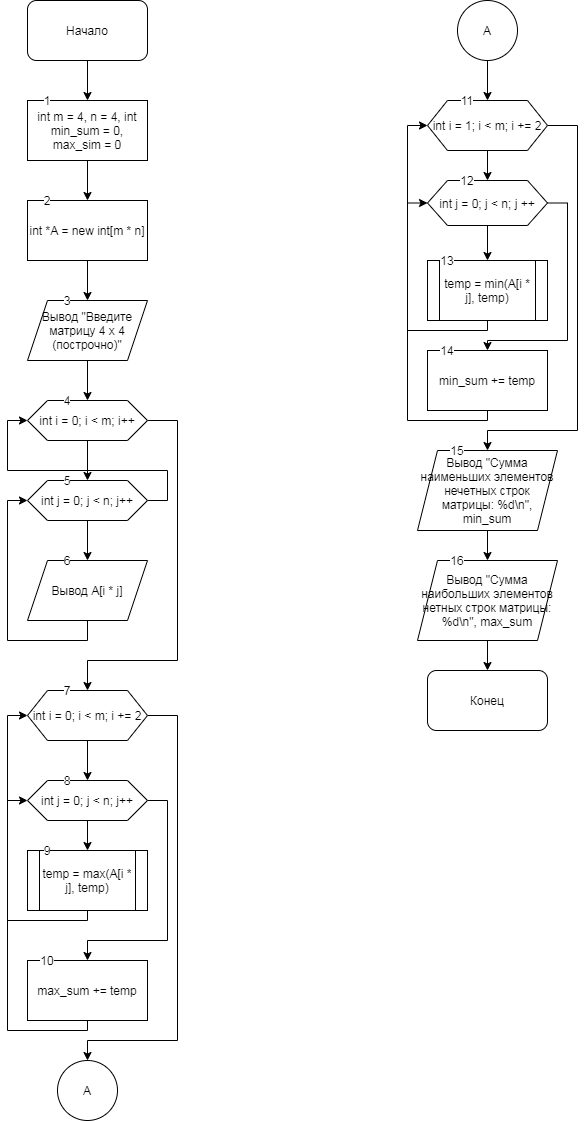

The diagram above was exported from draw.io. Its source (the exported page's mxGraphModel, read from the mxfile embedded in the PNG):
<mxGraphModel dx="559" dy="683" grid="1" gridSize="10" guides="1" tooltips="1" connect="1" arrows="1" fold="1" page="1" pageScale="1" pageWidth="827" pageHeight="1169" math="0" shadow="0">
  <root>
    <mxCell id="0" />
    <mxCell id="1" parent="0" />
    <mxCell id="XQ3HGvR2FvPs7Vnh3qJD-3" value="" style="edgeStyle=orthogonalEdgeStyle;rounded=0;orthogonalLoop=1;jettySize=auto;html=1;" edge="1" parent="1" source="XQ3HGvR2FvPs7Vnh3qJD-1" target="XQ3HGvR2FvPs7Vnh3qJD-2">
      <mxGeometry relative="1" as="geometry" />
    </mxCell>
    <mxCell id="XQ3HGvR2FvPs7Vnh3qJD-1" value="Начало" style="rounded=1;whiteSpace=wrap;html=1;" vertex="1" parent="1">
      <mxGeometry x="220" width="120" height="60" as="geometry" />
    </mxCell>
    <mxCell id="XQ3HGvR2FvPs7Vnh3qJD-5" value="" style="edgeStyle=orthogonalEdgeStyle;rounded=0;orthogonalLoop=1;jettySize=auto;html=1;" edge="1" parent="1" source="XQ3HGvR2FvPs7Vnh3qJD-2" target="XQ3HGvR2FvPs7Vnh3qJD-4">
      <mxGeometry relative="1" as="geometry" />
    </mxCell>
    <mxCell id="XQ3HGvR2FvPs7Vnh3qJD-2" value="int m = 4, n = 4, int min_sum = 0, max_sim = 0" style="rounded=0;whiteSpace=wrap;html=1;" vertex="1" parent="1">
      <mxGeometry x="220" y="100" width="120" height="60" as="geometry" />
    </mxCell>
    <mxCell id="XQ3HGvR2FvPs7Vnh3qJD-7" value="" style="edgeStyle=orthogonalEdgeStyle;rounded=0;orthogonalLoop=1;jettySize=auto;html=1;" edge="1" parent="1" source="XQ3HGvR2FvPs7Vnh3qJD-4" target="XQ3HGvR2FvPs7Vnh3qJD-6">
      <mxGeometry relative="1" as="geometry" />
    </mxCell>
    <mxCell id="XQ3HGvR2FvPs7Vnh3qJD-4" value="int *A = new int[m * n]" style="whiteSpace=wrap;html=1;rounded=0;" vertex="1" parent="1">
      <mxGeometry x="220" y="200" width="120" height="60" as="geometry" />
    </mxCell>
    <mxCell id="XQ3HGvR2FvPs7Vnh3qJD-9" value="" style="edgeStyle=orthogonalEdgeStyle;rounded=0;orthogonalLoop=1;jettySize=auto;html=1;" edge="1" parent="1" source="XQ3HGvR2FvPs7Vnh3qJD-6" target="XQ3HGvR2FvPs7Vnh3qJD-8">
      <mxGeometry relative="1" as="geometry" />
    </mxCell>
    <mxCell id="XQ3HGvR2FvPs7Vnh3qJD-6" value="Вывод &quot;Введите матрицу 4 х 4 (построчно)&quot;" style="shape=parallelogram;perimeter=parallelogramPerimeter;whiteSpace=wrap;html=1;fixedSize=1;rounded=0;" vertex="1" parent="1">
      <mxGeometry x="220" y="300" width="120" height="60" as="geometry" />
    </mxCell>
    <mxCell id="XQ3HGvR2FvPs7Vnh3qJD-11" value="" style="edgeStyle=orthogonalEdgeStyle;rounded=0;orthogonalLoop=1;jettySize=auto;html=1;" edge="1" parent="1" source="XQ3HGvR2FvPs7Vnh3qJD-8" target="XQ3HGvR2FvPs7Vnh3qJD-10">
      <mxGeometry relative="1" as="geometry" />
    </mxCell>
    <mxCell id="XQ3HGvR2FvPs7Vnh3qJD-16" style="edgeStyle=orthogonalEdgeStyle;rounded=0;orthogonalLoop=1;jettySize=auto;html=1;" edge="1" parent="1" source="XQ3HGvR2FvPs7Vnh3qJD-8">
      <mxGeometry relative="1" as="geometry">
        <mxPoint x="280" y="690" as="targetPoint" />
        <Array as="points">
          <mxPoint x="370" y="420" />
          <mxPoint x="370" y="660" />
          <mxPoint x="280" y="660" />
        </Array>
      </mxGeometry>
    </mxCell>
    <mxCell id="XQ3HGvR2FvPs7Vnh3qJD-8" value="int i = 0; i &amp;lt; m; i++" style="shape=hexagon;perimeter=hexagonPerimeter2;whiteSpace=wrap;html=1;fixedSize=1;rounded=0;" vertex="1" parent="1">
      <mxGeometry x="220" y="400" width="120" height="40" as="geometry" />
    </mxCell>
    <mxCell id="XQ3HGvR2FvPs7Vnh3qJD-12" style="edgeStyle=orthogonalEdgeStyle;rounded=0;orthogonalLoop=1;jettySize=auto;html=1;entryX=0;entryY=0.5;entryDx=0;entryDy=0;" edge="1" parent="1" source="XQ3HGvR2FvPs7Vnh3qJD-10" target="XQ3HGvR2FvPs7Vnh3qJD-8">
      <mxGeometry relative="1" as="geometry">
        <Array as="points">
          <mxPoint x="360" y="500" />
          <mxPoint x="360" y="470" />
          <mxPoint x="200" y="470" />
          <mxPoint x="200" y="420" />
        </Array>
      </mxGeometry>
    </mxCell>
    <mxCell id="XQ3HGvR2FvPs7Vnh3qJD-14" value="" style="edgeStyle=orthogonalEdgeStyle;rounded=0;orthogonalLoop=1;jettySize=auto;html=1;" edge="1" parent="1" source="XQ3HGvR2FvPs7Vnh3qJD-10" target="XQ3HGvR2FvPs7Vnh3qJD-13">
      <mxGeometry relative="1" as="geometry" />
    </mxCell>
    <mxCell id="XQ3HGvR2FvPs7Vnh3qJD-10" value="int j = 0; j &amp;lt; n; j++" style="shape=hexagon;perimeter=hexagonPerimeter2;whiteSpace=wrap;html=1;fixedSize=1;rounded=0;" vertex="1" parent="1">
      <mxGeometry x="220" y="480" width="120" height="40" as="geometry" />
    </mxCell>
    <mxCell id="XQ3HGvR2FvPs7Vnh3qJD-15" style="edgeStyle=orthogonalEdgeStyle;rounded=0;orthogonalLoop=1;jettySize=auto;html=1;entryX=0;entryY=0.5;entryDx=0;entryDy=0;" edge="1" parent="1" source="XQ3HGvR2FvPs7Vnh3qJD-13" target="XQ3HGvR2FvPs7Vnh3qJD-10">
      <mxGeometry relative="1" as="geometry">
        <Array as="points">
          <mxPoint x="280" y="640" />
          <mxPoint x="200" y="640" />
          <mxPoint x="200" y="500" />
        </Array>
      </mxGeometry>
    </mxCell>
    <mxCell id="XQ3HGvR2FvPs7Vnh3qJD-13" value="Вывод A[i * j]" style="shape=parallelogram;perimeter=parallelogramPerimeter;whiteSpace=wrap;html=1;fixedSize=1;rounded=0;" vertex="1" parent="1">
      <mxGeometry x="220" y="560" width="120" height="60" as="geometry" />
    </mxCell>
    <mxCell id="XQ3HGvR2FvPs7Vnh3qJD-19" value="" style="edgeStyle=orthogonalEdgeStyle;rounded=0;orthogonalLoop=1;jettySize=auto;html=1;" edge="1" parent="1" source="XQ3HGvR2FvPs7Vnh3qJD-17" target="XQ3HGvR2FvPs7Vnh3qJD-18">
      <mxGeometry relative="1" as="geometry" />
    </mxCell>
    <mxCell id="XQ3HGvR2FvPs7Vnh3qJD-26" style="edgeStyle=orthogonalEdgeStyle;rounded=0;orthogonalLoop=1;jettySize=auto;html=1;" edge="1" parent="1" source="XQ3HGvR2FvPs7Vnh3qJD-17">
      <mxGeometry relative="1" as="geometry">
        <mxPoint x="280" y="1060" as="targetPoint" />
        <Array as="points">
          <mxPoint x="370" y="715" />
          <mxPoint x="370" y="1040" />
          <mxPoint x="280" y="1040" />
        </Array>
      </mxGeometry>
    </mxCell>
    <mxCell id="XQ3HGvR2FvPs7Vnh3qJD-17" value="int i = 0; i &amp;lt; m; i += 2" style="shape=hexagon;perimeter=hexagonPerimeter2;whiteSpace=wrap;html=1;fixedSize=1;" vertex="1" parent="1">
      <mxGeometry x="220" y="690" width="120" height="50" as="geometry" />
    </mxCell>
    <mxCell id="XQ3HGvR2FvPs7Vnh3qJD-21" value="" style="edgeStyle=orthogonalEdgeStyle;rounded=0;orthogonalLoop=1;jettySize=auto;html=1;" edge="1" parent="1" source="XQ3HGvR2FvPs7Vnh3qJD-18" target="XQ3HGvR2FvPs7Vnh3qJD-20">
      <mxGeometry relative="1" as="geometry" />
    </mxCell>
    <mxCell id="XQ3HGvR2FvPs7Vnh3qJD-23" style="edgeStyle=orthogonalEdgeStyle;rounded=0;orthogonalLoop=1;jettySize=auto;html=1;" edge="1" parent="1" source="XQ3HGvR2FvPs7Vnh3qJD-18">
      <mxGeometry relative="1" as="geometry">
        <mxPoint x="280" y="960" as="targetPoint" />
        <Array as="points">
          <mxPoint x="360" y="800" />
          <mxPoint x="360" y="940" />
          <mxPoint x="280" y="940" />
        </Array>
      </mxGeometry>
    </mxCell>
    <mxCell id="XQ3HGvR2FvPs7Vnh3qJD-18" value="int j = 0; j &amp;lt; n; j++" style="shape=hexagon;perimeter=hexagonPerimeter2;whiteSpace=wrap;html=1;fixedSize=1;rounded=0;" vertex="1" parent="1">
      <mxGeometry x="220" y="780" width="120" height="40" as="geometry" />
    </mxCell>
    <mxCell id="XQ3HGvR2FvPs7Vnh3qJD-22" style="edgeStyle=orthogonalEdgeStyle;rounded=0;orthogonalLoop=1;jettySize=auto;html=1;entryX=0;entryY=0.5;entryDx=0;entryDy=0;" edge="1" parent="1" source="XQ3HGvR2FvPs7Vnh3qJD-20" target="XQ3HGvR2FvPs7Vnh3qJD-18">
      <mxGeometry relative="1" as="geometry">
        <Array as="points">
          <mxPoint x="280" y="920" />
          <mxPoint x="200" y="920" />
          <mxPoint x="200" y="800" />
        </Array>
      </mxGeometry>
    </mxCell>
    <mxCell id="XQ3HGvR2FvPs7Vnh3qJD-20" value="temp = max(A[i * j], temp)" style="shape=process;whiteSpace=wrap;html=1;backgroundOutline=1;rounded=0;" vertex="1" parent="1">
      <mxGeometry x="220" y="850" width="120" height="60" as="geometry" />
    </mxCell>
    <mxCell id="XQ3HGvR2FvPs7Vnh3qJD-25" style="edgeStyle=orthogonalEdgeStyle;rounded=0;orthogonalLoop=1;jettySize=auto;html=1;entryX=0;entryY=0.5;entryDx=0;entryDy=0;" edge="1" parent="1" source="XQ3HGvR2FvPs7Vnh3qJD-24" target="XQ3HGvR2FvPs7Vnh3qJD-17">
      <mxGeometry relative="1" as="geometry">
        <Array as="points">
          <mxPoint x="280" y="1030" />
          <mxPoint x="200" y="1030" />
          <mxPoint x="200" y="715" />
        </Array>
      </mxGeometry>
    </mxCell>
    <mxCell id="XQ3HGvR2FvPs7Vnh3qJD-24" value="max_sum += temp" style="rounded=0;whiteSpace=wrap;html=1;" vertex="1" parent="1">
      <mxGeometry x="220" y="960" width="120" height="60" as="geometry" />
    </mxCell>
    <mxCell id="XQ3HGvR2FvPs7Vnh3qJD-27" value="A" style="ellipse;whiteSpace=wrap;html=1;aspect=fixed;" vertex="1" parent="1">
      <mxGeometry x="250" y="1060" width="60" height="60" as="geometry" />
    </mxCell>
    <mxCell id="XQ3HGvR2FvPs7Vnh3qJD-30" value="" style="edgeStyle=orthogonalEdgeStyle;rounded=0;orthogonalLoop=1;jettySize=auto;html=1;" edge="1" parent="1" source="XQ3HGvR2FvPs7Vnh3qJD-28" target="XQ3HGvR2FvPs7Vnh3qJD-29">
      <mxGeometry relative="1" as="geometry" />
    </mxCell>
    <mxCell id="XQ3HGvR2FvPs7Vnh3qJD-28" value="A" style="ellipse;whiteSpace=wrap;html=1;aspect=fixed;" vertex="1" parent="1">
      <mxGeometry x="650" width="60" height="60" as="geometry" />
    </mxCell>
    <mxCell id="XQ3HGvR2FvPs7Vnh3qJD-32" value="" style="edgeStyle=orthogonalEdgeStyle;rounded=0;orthogonalLoop=1;jettySize=auto;html=1;" edge="1" parent="1" source="XQ3HGvR2FvPs7Vnh3qJD-29" target="XQ3HGvR2FvPs7Vnh3qJD-31">
      <mxGeometry relative="1" as="geometry" />
    </mxCell>
    <mxCell id="XQ3HGvR2FvPs7Vnh3qJD-39" style="edgeStyle=orthogonalEdgeStyle;rounded=0;orthogonalLoop=1;jettySize=auto;html=1;" edge="1" parent="1" source="XQ3HGvR2FvPs7Vnh3qJD-29">
      <mxGeometry relative="1" as="geometry">
        <mxPoint x="680" y="450" as="targetPoint" />
        <Array as="points">
          <mxPoint x="770" y="125" />
          <mxPoint x="770" y="430" />
          <mxPoint x="680" y="430" />
        </Array>
      </mxGeometry>
    </mxCell>
    <mxCell id="XQ3HGvR2FvPs7Vnh3qJD-29" value="int i = 1; i &amp;lt; m; i += 2" style="shape=hexagon;perimeter=hexagonPerimeter2;whiteSpace=wrap;html=1;fixedSize=1;" vertex="1" parent="1">
      <mxGeometry x="620" y="100" width="120" height="50" as="geometry" />
    </mxCell>
    <mxCell id="XQ3HGvR2FvPs7Vnh3qJD-34" value="" style="edgeStyle=orthogonalEdgeStyle;rounded=0;orthogonalLoop=1;jettySize=auto;html=1;" edge="1" parent="1" source="XQ3HGvR2FvPs7Vnh3qJD-31" target="XQ3HGvR2FvPs7Vnh3qJD-33">
      <mxGeometry relative="1" as="geometry" />
    </mxCell>
    <mxCell id="XQ3HGvR2FvPs7Vnh3qJD-36" style="edgeStyle=orthogonalEdgeStyle;rounded=0;orthogonalLoop=1;jettySize=auto;html=1;" edge="1" parent="1" source="XQ3HGvR2FvPs7Vnh3qJD-31">
      <mxGeometry relative="1" as="geometry">
        <mxPoint x="680" y="350" as="targetPoint" />
        <Array as="points">
          <mxPoint x="760" y="203" />
          <mxPoint x="760" y="340" />
          <mxPoint x="680" y="340" />
        </Array>
      </mxGeometry>
    </mxCell>
    <mxCell id="XQ3HGvR2FvPs7Vnh3qJD-31" value="int j = 0; j &amp;lt; n; j ++" style="shape=hexagon;perimeter=hexagonPerimeter2;whiteSpace=wrap;html=1;fixedSize=1;" vertex="1" parent="1">
      <mxGeometry x="620" y="180" width="120" height="45" as="geometry" />
    </mxCell>
    <mxCell id="XQ3HGvR2FvPs7Vnh3qJD-35" style="edgeStyle=orthogonalEdgeStyle;rounded=0;orthogonalLoop=1;jettySize=auto;html=1;entryX=0;entryY=0.5;entryDx=0;entryDy=0;" edge="1" parent="1" source="XQ3HGvR2FvPs7Vnh3qJD-33" target="XQ3HGvR2FvPs7Vnh3qJD-31">
      <mxGeometry relative="1" as="geometry">
        <Array as="points">
          <mxPoint x="680" y="330" />
          <mxPoint x="600" y="330" />
          <mxPoint x="600" y="203" />
        </Array>
      </mxGeometry>
    </mxCell>
    <mxCell id="XQ3HGvR2FvPs7Vnh3qJD-33" value="temp = min(A[i * j], temp)" style="shape=process;whiteSpace=wrap;html=1;backgroundOutline=1;" vertex="1" parent="1">
      <mxGeometry x="620" y="260" width="120" height="60" as="geometry" />
    </mxCell>
    <mxCell id="XQ3HGvR2FvPs7Vnh3qJD-38" style="edgeStyle=orthogonalEdgeStyle;rounded=0;orthogonalLoop=1;jettySize=auto;html=1;entryX=0;entryY=0.5;entryDx=0;entryDy=0;" edge="1" parent="1" source="XQ3HGvR2FvPs7Vnh3qJD-37" target="XQ3HGvR2FvPs7Vnh3qJD-29">
      <mxGeometry relative="1" as="geometry">
        <Array as="points">
          <mxPoint x="680" y="420" />
          <mxPoint x="600" y="420" />
          <mxPoint x="600" y="125" />
        </Array>
      </mxGeometry>
    </mxCell>
    <mxCell id="XQ3HGvR2FvPs7Vnh3qJD-37" value="min_sum += temp" style="rounded=0;whiteSpace=wrap;html=1;" vertex="1" parent="1">
      <mxGeometry x="620" y="350" width="120" height="60" as="geometry" />
    </mxCell>
    <mxCell id="XQ3HGvR2FvPs7Vnh3qJD-42" value="" style="edgeStyle=orthogonalEdgeStyle;rounded=0;orthogonalLoop=1;jettySize=auto;html=1;" edge="1" parent="1" source="XQ3HGvR2FvPs7Vnh3qJD-40" target="XQ3HGvR2FvPs7Vnh3qJD-41">
      <mxGeometry relative="1" as="geometry" />
    </mxCell>
    <mxCell id="XQ3HGvR2FvPs7Vnh3qJD-40" value="Вывод &quot;Сумма наименьших элементов нечетных строк матрицы: %d\n&quot;, min_sum" style="shape=parallelogram;perimeter=parallelogramPerimeter;whiteSpace=wrap;html=1;fixedSize=1;" vertex="1" parent="1">
      <mxGeometry x="610" y="450" width="140" height="80" as="geometry" />
    </mxCell>
    <mxCell id="XQ3HGvR2FvPs7Vnh3qJD-44" value="" style="edgeStyle=orthogonalEdgeStyle;rounded=0;orthogonalLoop=1;jettySize=auto;html=1;" edge="1" parent="1" source="XQ3HGvR2FvPs7Vnh3qJD-41" target="XQ3HGvR2FvPs7Vnh3qJD-43">
      <mxGeometry relative="1" as="geometry" />
    </mxCell>
    <mxCell id="XQ3HGvR2FvPs7Vnh3qJD-41" value="Вывод &quot;Сумма наибольших элементов нетных строк матрицы: %d\n&quot;, max_sum" style="shape=parallelogram;perimeter=parallelogramPerimeter;whiteSpace=wrap;html=1;fixedSize=1;" vertex="1" parent="1">
      <mxGeometry x="610" y="560" width="140" height="80" as="geometry" />
    </mxCell>
    <mxCell id="XQ3HGvR2FvPs7Vnh3qJD-43" value="Конец" style="rounded=1;whiteSpace=wrap;html=1;" vertex="1" parent="1">
      <mxGeometry x="620" y="670" width="120" height="60" as="geometry" />
    </mxCell>
    <mxCell id="XQ3HGvR2FvPs7Vnh3qJD-45" value="1" style="text;html=1;strokeColor=none;fillColor=none;align=center;verticalAlign=middle;whiteSpace=wrap;rounded=0;labelBackgroundColor=#ffffff;" vertex="1" parent="1">
      <mxGeometry x="220" y="90" width="40" height="20" as="geometry" />
    </mxCell>
    <mxCell id="XQ3HGvR2FvPs7Vnh3qJD-46" value="2" style="text;html=1;strokeColor=none;fillColor=none;align=center;verticalAlign=middle;whiteSpace=wrap;rounded=0;labelBackgroundColor=#ffffff;" vertex="1" parent="1">
      <mxGeometry x="220" y="190" width="40" height="20" as="geometry" />
    </mxCell>
    <mxCell id="XQ3HGvR2FvPs7Vnh3qJD-47" value="3" style="text;html=1;strokeColor=none;fillColor=none;align=center;verticalAlign=middle;whiteSpace=wrap;rounded=0;labelBackgroundColor=#ffffff;" vertex="1" parent="1">
      <mxGeometry x="240" y="290" width="40" height="20" as="geometry" />
    </mxCell>
    <mxCell id="XQ3HGvR2FvPs7Vnh3qJD-48" value="4" style="text;html=1;strokeColor=none;fillColor=none;align=center;verticalAlign=middle;whiteSpace=wrap;rounded=0;labelBackgroundColor=#ffffff;" vertex="1" parent="1">
      <mxGeometry x="240" y="390" width="40" height="20" as="geometry" />
    </mxCell>
    <mxCell id="XQ3HGvR2FvPs7Vnh3qJD-49" value="5" style="text;html=1;strokeColor=none;fillColor=none;align=center;verticalAlign=middle;whiteSpace=wrap;rounded=0;labelBackgroundColor=#ffffff;" vertex="1" parent="1">
      <mxGeometry x="240" y="470" width="40" height="20" as="geometry" />
    </mxCell>
    <mxCell id="XQ3HGvR2FvPs7Vnh3qJD-50" value="7" style="text;html=1;strokeColor=none;fillColor=none;align=center;verticalAlign=middle;whiteSpace=wrap;rounded=0;labelBackgroundColor=#ffffff;" vertex="1" parent="1">
      <mxGeometry x="240" y="680" width="40" height="20" as="geometry" />
    </mxCell>
    <mxCell id="XQ3HGvR2FvPs7Vnh3qJD-51" value="6" style="text;html=1;strokeColor=none;fillColor=none;align=center;verticalAlign=middle;whiteSpace=wrap;rounded=0;labelBackgroundColor=#ffffff;" vertex="1" parent="1">
      <mxGeometry x="240" y="550" width="40" height="20" as="geometry" />
    </mxCell>
    <mxCell id="XQ3HGvR2FvPs7Vnh3qJD-52" value="8" style="text;html=1;strokeColor=none;fillColor=none;align=center;verticalAlign=middle;whiteSpace=wrap;rounded=0;labelBackgroundColor=#ffffff;" vertex="1" parent="1">
      <mxGeometry x="240" y="770" width="40" height="20" as="geometry" />
    </mxCell>
    <mxCell id="XQ3HGvR2FvPs7Vnh3qJD-53" value="9" style="text;html=1;strokeColor=none;fillColor=none;align=center;verticalAlign=middle;whiteSpace=wrap;rounded=0;labelBackgroundColor=#ffffff;" vertex="1" parent="1">
      <mxGeometry x="220" y="840" width="40" height="20" as="geometry" />
    </mxCell>
    <mxCell id="XQ3HGvR2FvPs7Vnh3qJD-54" value="10" style="text;html=1;strokeColor=none;fillColor=none;align=center;verticalAlign=middle;whiteSpace=wrap;rounded=0;labelBackgroundColor=#ffffff;" vertex="1" parent="1">
      <mxGeometry x="220" y="950" width="40" height="20" as="geometry" />
    </mxCell>
    <mxCell id="XQ3HGvR2FvPs7Vnh3qJD-55" value="11" style="text;html=1;strokeColor=none;fillColor=none;align=center;verticalAlign=middle;whiteSpace=wrap;rounded=0;labelBackgroundColor=#ffffff;" vertex="1" parent="1">
      <mxGeometry x="640" y="90" width="40" height="20" as="geometry" />
    </mxCell>
    <mxCell id="XQ3HGvR2FvPs7Vnh3qJD-56" value="12" style="text;html=1;strokeColor=none;fillColor=none;align=center;verticalAlign=middle;whiteSpace=wrap;rounded=0;labelBackgroundColor=#ffffff;" vertex="1" parent="1">
      <mxGeometry x="640" y="170" width="40" height="20" as="geometry" />
    </mxCell>
    <mxCell id="XQ3HGvR2FvPs7Vnh3qJD-57" value="15" style="text;html=1;strokeColor=none;fillColor=none;align=center;verticalAlign=middle;whiteSpace=wrap;rounded=0;labelBackgroundColor=#ffffff;" vertex="1" parent="1">
      <mxGeometry x="630" y="440" width="40" height="20" as="geometry" />
    </mxCell>
    <mxCell id="XQ3HGvR2FvPs7Vnh3qJD-58" value="13" style="text;html=1;strokeColor=none;fillColor=none;align=center;verticalAlign=middle;whiteSpace=wrap;rounded=0;labelBackgroundColor=#ffffff;" vertex="1" parent="1">
      <mxGeometry x="620" y="250" width="40" height="20" as="geometry" />
    </mxCell>
    <mxCell id="XQ3HGvR2FvPs7Vnh3qJD-59" value="14" style="text;html=1;strokeColor=none;fillColor=none;align=center;verticalAlign=middle;whiteSpace=wrap;rounded=0;labelBackgroundColor=#ffffff;" vertex="1" parent="1">
      <mxGeometry x="620" y="340" width="40" height="20" as="geometry" />
    </mxCell>
    <mxCell id="XQ3HGvR2FvPs7Vnh3qJD-60" value="16" style="text;html=1;strokeColor=none;fillColor=none;align=center;verticalAlign=middle;whiteSpace=wrap;rounded=0;labelBackgroundColor=#ffffff;" vertex="1" parent="1">
      <mxGeometry x="630" y="550" width="40" height="20" as="geometry" />
    </mxCell>
  </root>
</mxGraphModel>